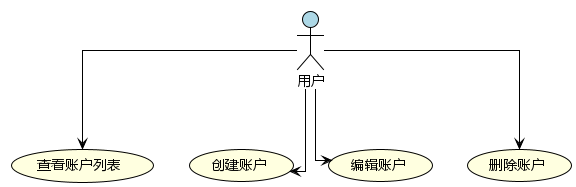

The diagram above was rendered by PlantUML. Its source (embedded in the PNG):
@startuml HarmonyExpense-Account-UseCase
!theme plain
skinparam linetype ortho
skinparam defaultFontName "Microsoft YaHei"

' 定义参与者
actor "用户" as User #LightBlue

' 定义用例 - 账户管理模块
usecase "查看账户列表" as ViewAccounts #LightYellow
usecase "创建账户" as CreateAccount #LightYellow
usecase "编辑账户" as EditAccount #LightYellow
usecase "删除账户" as DeleteAccount #LightYellow

' 定义关系
User --> ViewAccounts
User --> CreateAccount
User --> EditAccount
User --> DeleteAccount



@enduml